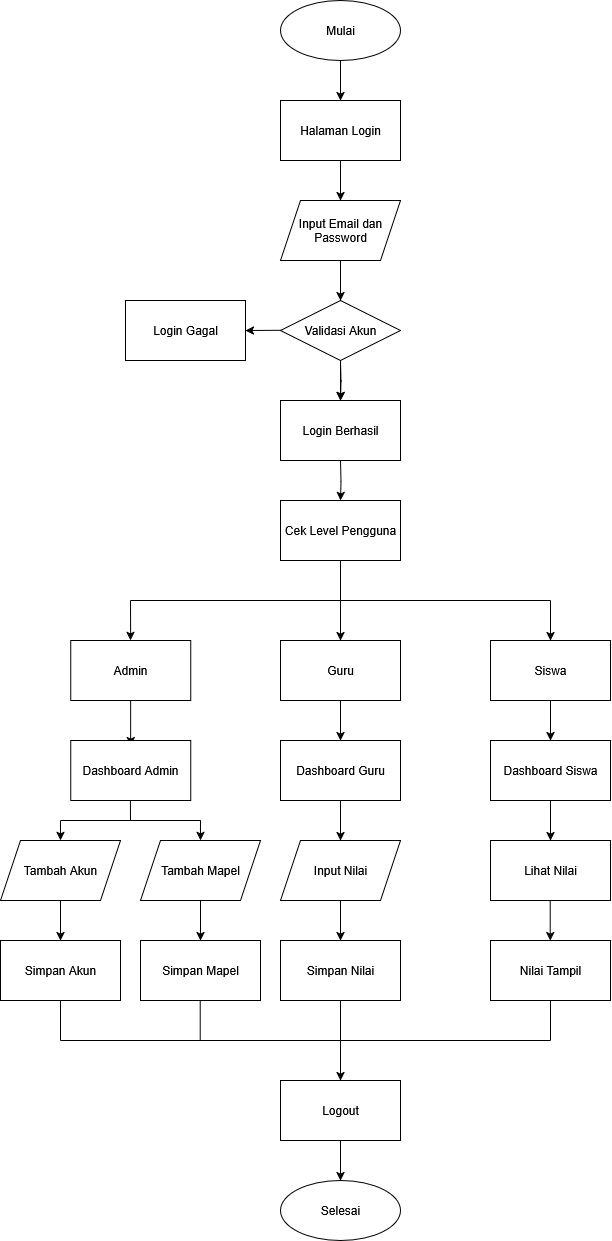

The diagram above was exported from draw.io. Its source (the exported page's mxGraphModel, read from the mxfile embedded in the PNG):
<mxGraphModel dx="972" dy="680" grid="1" gridSize="10" guides="1" tooltips="1" connect="1" arrows="1" fold="1" page="1" pageScale="1" pageWidth="850" pageHeight="1100" math="0" shadow="0">
  <root>
    <mxCell id="0" />
    <mxCell id="1" parent="0" />
    <mxCell id="KamhwzfO7U_B3THdcaQC-2" value="" style="endArrow=classic;html=1;rounded=0;exitX=0.5;exitY=1;exitDx=0;exitDy=0;entryX=0.5;entryY=0;entryDx=0;entryDy=0;" parent="1" source="VyCaQH0A6XY1dFEjHaFG-1" target="KamhwzfO7U_B3THdcaQC-5" edge="1">
      <mxGeometry width="50" height="50" relative="1" as="geometry">
        <mxPoint x="425" y="100" as="sourcePoint" />
        <mxPoint x="425" y="140" as="targetPoint" />
      </mxGeometry>
    </mxCell>
    <mxCell id="KamhwzfO7U_B3THdcaQC-5" value="Halaman Login" style="rounded=0;whiteSpace=wrap;html=1;" parent="1" vertex="1">
      <mxGeometry x="365" y="140" width="120" height="60" as="geometry" />
    </mxCell>
    <mxCell id="KamhwzfO7U_B3THdcaQC-6" value="Input Email dan Password" style="shape=parallelogram;perimeter=parallelogramPerimeter;whiteSpace=wrap;html=1;fixedSize=1;" parent="1" vertex="1">
      <mxGeometry x="365" y="240" width="120" height="60" as="geometry" />
    </mxCell>
    <mxCell id="KamhwzfO7U_B3THdcaQC-10" value="" style="endArrow=classic;html=1;rounded=0;exitX=0.5;exitY=1;exitDx=0;exitDy=0;entryX=0.5;entryY=0;entryDx=0;entryDy=0;" parent="1" source="KamhwzfO7U_B3THdcaQC-5" target="KamhwzfO7U_B3THdcaQC-6" edge="1">
      <mxGeometry width="50" height="50" relative="1" as="geometry">
        <mxPoint x="425" y="200" as="sourcePoint" />
        <mxPoint x="425" y="240" as="targetPoint" />
      </mxGeometry>
    </mxCell>
    <mxCell id="KamhwzfO7U_B3THdcaQC-14" value="" style="endArrow=classic;html=1;rounded=0;exitX=0.5;exitY=1;exitDx=0;exitDy=0;entryX=0.5;entryY=0;entryDx=0;entryDy=0;" parent="1" source="KamhwzfO7U_B3THdcaQC-6" edge="1">
      <mxGeometry width="50" height="50" relative="1" as="geometry">
        <mxPoint x="425" y="300" as="sourcePoint" />
        <mxPoint x="425" y="340" as="targetPoint" />
      </mxGeometry>
    </mxCell>
    <mxCell id="KamhwzfO7U_B3THdcaQC-15" value="" style="endArrow=classic;html=1;rounded=0;exitX=0.5;exitY=1;exitDx=0;exitDy=0;entryX=0.5;entryY=0;entryDx=0;entryDy=0;" parent="1" edge="1">
      <mxGeometry width="50" height="50" relative="1" as="geometry">
        <mxPoint x="425" y="400" as="sourcePoint" />
        <mxPoint x="425" y="440" as="targetPoint" />
      </mxGeometry>
    </mxCell>
    <mxCell id="KamhwzfO7U_B3THdcaQC-18" value="" style="endArrow=classic;html=1;rounded=0;exitX=0;exitY=0.5;exitDx=0;exitDy=0;" parent="1" edge="1">
      <mxGeometry width="50" height="50" relative="1" as="geometry">
        <mxPoint x="370" y="369.76" as="sourcePoint" />
        <mxPoint x="330" y="370" as="targetPoint" />
      </mxGeometry>
    </mxCell>
    <mxCell id="KamhwzfO7U_B3THdcaQC-23" value="" style="edgeStyle=orthogonalEdgeStyle;rounded=0;orthogonalLoop=1;jettySize=auto;html=1;exitX=0.5;exitY=1;exitDx=0;exitDy=0;entryX=0.5;entryY=0;entryDx=0;entryDy=0;" parent="1" edge="1">
      <mxGeometry relative="1" as="geometry">
        <mxPoint x="425" y="440" as="targetPoint" />
        <mxPoint x="425" y="400" as="sourcePoint" />
      </mxGeometry>
    </mxCell>
    <mxCell id="KamhwzfO7U_B3THdcaQC-29" value="" style="edgeStyle=orthogonalEdgeStyle;rounded=0;orthogonalLoop=1;jettySize=auto;html=1;exitX=0.5;exitY=1;exitDx=0;exitDy=0;entryX=0.5;entryY=0;entryDx=0;entryDy=0;" parent="1" target="VyCaQH0A6XY1dFEjHaFG-3" edge="1">
      <mxGeometry relative="1" as="geometry">
        <mxPoint x="425" y="500" as="sourcePoint" />
        <mxPoint x="425" y="540" as="targetPoint" />
        <Array as="points" />
      </mxGeometry>
    </mxCell>
    <mxCell id="KamhwzfO7U_B3THdcaQC-30" value="Guru" style="rounded=0;whiteSpace=wrap;html=1;" parent="1" vertex="1">
      <mxGeometry x="365" y="680" width="120" height="60" as="geometry" />
    </mxCell>
    <mxCell id="KamhwzfO7U_B3THdcaQC-35" value="" style="endArrow=classic;html=1;rounded=0;entryX=0.5;entryY=0;entryDx=0;entryDy=0;" parent="1" target="KamhwzfO7U_B3THdcaQC-30" edge="1">
      <mxGeometry width="50" height="50" relative="1" as="geometry">
        <mxPoint x="425" y="640" as="sourcePoint" />
        <mxPoint x="425" y="680" as="targetPoint" />
      </mxGeometry>
    </mxCell>
    <mxCell id="KamhwzfO7U_B3THdcaQC-36" value="" style="endArrow=none;html=1;rounded=0;entryX=0.5;entryY=1;entryDx=0;entryDy=0;" parent="1" edge="1" target="VyCaQH0A6XY1dFEjHaFG-3">
      <mxGeometry width="50" height="50" relative="1" as="geometry">
        <mxPoint x="425" y="640" as="sourcePoint" />
        <mxPoint x="425" y="600" as="targetPoint" />
      </mxGeometry>
    </mxCell>
    <mxCell id="KamhwzfO7U_B3THdcaQC-37" value="" style="endArrow=none;html=1;rounded=0;" parent="1" edge="1">
      <mxGeometry width="50" height="50" relative="1" as="geometry">
        <mxPoint x="215" y="640" as="sourcePoint" />
        <mxPoint x="425" y="640" as="targetPoint" />
      </mxGeometry>
    </mxCell>
    <mxCell id="KamhwzfO7U_B3THdcaQC-39" value="" style="endArrow=classic;html=1;rounded=0;entryX=0.5;entryY=0;entryDx=0;entryDy=0;" parent="1" target="KamhwzfO7U_B3THdcaQC-40" edge="1">
      <mxGeometry width="50" height="50" relative="1" as="geometry">
        <mxPoint x="215" y="640" as="sourcePoint" />
        <mxPoint x="215.14" y="685" as="targetPoint" />
      </mxGeometry>
    </mxCell>
    <mxCell id="KamhwzfO7U_B3THdcaQC-40" value="Admin" style="rounded=0;whiteSpace=wrap;html=1;" parent="1" vertex="1">
      <mxGeometry x="155.14" y="680" width="120" height="60" as="geometry" />
    </mxCell>
    <mxCell id="KamhwzfO7U_B3THdcaQC-41" value="" style="endArrow=classic;html=1;rounded=0;entryX=0.5;entryY=0;entryDx=0;entryDy=0;" parent="1" target="KamhwzfO7U_B3THdcaQC-42" edge="1">
      <mxGeometry width="50" height="50" relative="1" as="geometry">
        <mxPoint x="635" y="640" as="sourcePoint" />
        <mxPoint x="635" y="680" as="targetPoint" />
      </mxGeometry>
    </mxCell>
    <mxCell id="KamhwzfO7U_B3THdcaQC-42" value="Siswa" style="rounded=0;whiteSpace=wrap;html=1;" parent="1" vertex="1">
      <mxGeometry x="575" y="680" width="120" height="60" as="geometry" />
    </mxCell>
    <mxCell id="KamhwzfO7U_B3THdcaQC-46" value="" style="endArrow=classic;html=1;rounded=0;entryX=0.5;entryY=0;entryDx=0;entryDy=0;" parent="1" edge="1">
      <mxGeometry width="50" height="50" relative="1" as="geometry">
        <mxPoint x="215.14" y="740" as="sourcePoint" />
        <mxPoint x="215.13999999999987" y="785" as="targetPoint" />
      </mxGeometry>
    </mxCell>
    <mxCell id="KamhwzfO7U_B3THdcaQC-47" value="" style="endArrow=classic;html=1;rounded=0;entryX=0.5;entryY=0;entryDx=0;entryDy=0;" parent="1" target="KamhwzfO7U_B3THdcaQC-50" edge="1">
      <mxGeometry width="50" height="50" relative="1" as="geometry">
        <mxPoint x="425" y="740" as="sourcePoint" />
        <mxPoint x="425" y="780" as="targetPoint" />
      </mxGeometry>
    </mxCell>
    <mxCell id="KamhwzfO7U_B3THdcaQC-48" value="" style="endArrow=classic;html=1;rounded=0;" parent="1" edge="1">
      <mxGeometry width="50" height="50" relative="1" as="geometry">
        <mxPoint x="635" y="740" as="sourcePoint" />
        <mxPoint x="635" y="780" as="targetPoint" />
      </mxGeometry>
    </mxCell>
    <mxCell id="KamhwzfO7U_B3THdcaQC-49" value="Dashboard Siswa" style="rounded=0;whiteSpace=wrap;html=1;" parent="1" vertex="1">
      <mxGeometry x="575" y="780" width="120" height="60" as="geometry" />
    </mxCell>
    <mxCell id="KamhwzfO7U_B3THdcaQC-50" value="Dashboard Guru" style="rounded=0;whiteSpace=wrap;html=1;" parent="1" vertex="1">
      <mxGeometry x="365" y="780" width="120" height="60" as="geometry" />
    </mxCell>
    <mxCell id="KamhwzfO7U_B3THdcaQC-51" value="Dashboard Admin" style="rounded=0;whiteSpace=wrap;html=1;" parent="1" vertex="1">
      <mxGeometry x="155.14" y="780" width="120" height="60" as="geometry" />
    </mxCell>
    <mxCell id="KamhwzfO7U_B3THdcaQC-52" value="" style="endArrow=classic;html=1;rounded=0;entryX=0.5;entryY=0;entryDx=0;entryDy=0;" parent="1" edge="1">
      <mxGeometry width="50" height="50" relative="1" as="geometry">
        <mxPoint x="145" y="860" as="sourcePoint" />
        <mxPoint x="144.94" y="880" as="targetPoint" />
      </mxGeometry>
    </mxCell>
    <mxCell id="KamhwzfO7U_B3THdcaQC-53" value="" style="endArrow=classic;html=1;rounded=0;entryX=0.5;entryY=0;entryDx=0;entryDy=0;" parent="1" edge="1">
      <mxGeometry width="50" height="50" relative="1" as="geometry">
        <mxPoint x="285" y="860" as="sourcePoint" />
        <mxPoint x="284.94" y="880" as="targetPoint" />
        <Array as="points" />
      </mxGeometry>
    </mxCell>
    <mxCell id="KamhwzfO7U_B3THdcaQC-56" value="" style="endArrow=none;html=1;rounded=0;" parent="1" edge="1">
      <mxGeometry width="50" height="50" relative="1" as="geometry">
        <mxPoint x="215" y="860" as="sourcePoint" />
        <mxPoint x="214.89999999999998" y="840" as="targetPoint" />
      </mxGeometry>
    </mxCell>
    <mxCell id="KamhwzfO7U_B3THdcaQC-57" value="" style="endArrow=none;html=1;rounded=0;" parent="1" edge="1">
      <mxGeometry width="50" height="50" relative="1" as="geometry">
        <mxPoint x="145.14" y="860" as="sourcePoint" />
        <mxPoint x="285.14" y="860" as="targetPoint" />
      </mxGeometry>
    </mxCell>
    <mxCell id="KamhwzfO7U_B3THdcaQC-63" value="" style="endArrow=classic;html=1;rounded=0;entryX=0.5;entryY=0;entryDx=0;entryDy=0;" parent="1" target="KamhwzfO7U_B3THdcaQC-64" edge="1">
      <mxGeometry width="50" height="50" relative="1" as="geometry">
        <mxPoint x="635" y="840" as="sourcePoint" />
        <mxPoint x="635" y="880" as="targetPoint" />
      </mxGeometry>
    </mxCell>
    <mxCell id="KamhwzfO7U_B3THdcaQC-64" value="Lihat Nilai" style="rounded=0;whiteSpace=wrap;html=1;" parent="1" vertex="1">
      <mxGeometry x="575" y="880" width="120" height="60" as="geometry" />
    </mxCell>
    <mxCell id="KamhwzfO7U_B3THdcaQC-67" value="Tambah Mapel" style="shape=parallelogram;perimeter=parallelogramPerimeter;whiteSpace=wrap;html=1;fixedSize=1;" parent="1" vertex="1">
      <mxGeometry x="225" y="880" width="120" height="60" as="geometry" />
    </mxCell>
    <mxCell id="KamhwzfO7U_B3THdcaQC-68" value="Tambah Akun" style="shape=parallelogram;perimeter=parallelogramPerimeter;whiteSpace=wrap;html=1;fixedSize=1;" parent="1" vertex="1">
      <mxGeometry x="85" y="880" width="120" height="60" as="geometry" />
    </mxCell>
    <mxCell id="KamhwzfO7U_B3THdcaQC-69" value="Input Nilai" style="shape=parallelogram;perimeter=parallelogramPerimeter;whiteSpace=wrap;html=1;fixedSize=1;" parent="1" vertex="1">
      <mxGeometry x="365" y="880" width="120" height="60" as="geometry" />
    </mxCell>
    <mxCell id="KamhwzfO7U_B3THdcaQC-70" value="" style="endArrow=classic;html=1;rounded=0;entryX=0.5;entryY=0;entryDx=0;entryDy=0;exitX=0.5;exitY=1;exitDx=0;exitDy=0;" parent="1" source="KamhwzfO7U_B3THdcaQC-50" edge="1">
      <mxGeometry width="50" height="50" relative="1" as="geometry">
        <mxPoint x="425" y="840" as="sourcePoint" />
        <mxPoint x="425" y="880" as="targetPoint" />
      </mxGeometry>
    </mxCell>
    <mxCell id="KamhwzfO7U_B3THdcaQC-71" value="Nilai Tampil" style="rounded=0;whiteSpace=wrap;html=1;" parent="1" vertex="1">
      <mxGeometry x="575" y="980" width="120" height="60" as="geometry" />
    </mxCell>
    <mxCell id="KamhwzfO7U_B3THdcaQC-72" value="Simpan Nilai" style="rounded=0;whiteSpace=wrap;html=1;" parent="1" vertex="1">
      <mxGeometry x="365" y="980" width="120" height="60" as="geometry" />
    </mxCell>
    <mxCell id="KamhwzfO7U_B3THdcaQC-73" value="" style="endArrow=classic;html=1;rounded=0;entryX=0.5;entryY=0;entryDx=0;entryDy=0;" parent="1" edge="1">
      <mxGeometry width="50" height="50" relative="1" as="geometry">
        <mxPoint x="634.71" y="940" as="sourcePoint" />
        <mxPoint x="634.71" y="980" as="targetPoint" />
      </mxGeometry>
    </mxCell>
    <mxCell id="KamhwzfO7U_B3THdcaQC-74" value="" style="endArrow=classic;html=1;rounded=0;entryX=0.5;entryY=0;entryDx=0;entryDy=0;" parent="1" edge="1">
      <mxGeometry width="50" height="50" relative="1" as="geometry">
        <mxPoint x="425" y="940" as="sourcePoint" />
        <mxPoint x="425" y="980" as="targetPoint" />
      </mxGeometry>
    </mxCell>
    <mxCell id="KamhwzfO7U_B3THdcaQC-75" value="" style="endArrow=classic;html=1;rounded=0;entryX=0.5;entryY=0;entryDx=0;entryDy=0;" parent="1" edge="1">
      <mxGeometry width="50" height="50" relative="1" as="geometry">
        <mxPoint x="425" y="1080" as="sourcePoint" />
        <mxPoint x="425" y="1120" as="targetPoint" />
      </mxGeometry>
    </mxCell>
    <mxCell id="KamhwzfO7U_B3THdcaQC-76" value="" style="endArrow=none;html=1;rounded=0;" parent="1" edge="1">
      <mxGeometry width="50" height="50" relative="1" as="geometry">
        <mxPoint x="425" y="1080" as="sourcePoint" />
        <mxPoint x="425" y="1040" as="targetPoint" />
      </mxGeometry>
    </mxCell>
    <mxCell id="KamhwzfO7U_B3THdcaQC-77" value="" style="endArrow=none;html=1;rounded=0;" parent="1" edge="1">
      <mxGeometry width="50" height="50" relative="1" as="geometry">
        <mxPoint x="145" y="1080" as="sourcePoint" />
        <mxPoint x="425" y="1080" as="targetPoint" />
      </mxGeometry>
    </mxCell>
    <mxCell id="KamhwzfO7U_B3THdcaQC-81" value="" style="endArrow=classic;html=1;rounded=0;entryX=0.5;entryY=0;entryDx=0;entryDy=0;" parent="1" edge="1">
      <mxGeometry width="50" height="50" relative="1" as="geometry">
        <mxPoint x="285" y="940" as="sourcePoint" />
        <mxPoint x="285" y="980" as="targetPoint" />
      </mxGeometry>
    </mxCell>
    <mxCell id="KamhwzfO7U_B3THdcaQC-82" value="Simpan Mapel" style="rounded=0;whiteSpace=wrap;html=1;" parent="1" vertex="1">
      <mxGeometry x="225" y="980" width="120" height="60" as="geometry" />
    </mxCell>
    <mxCell id="KamhwzfO7U_B3THdcaQC-83" value="" style="endArrow=classic;html=1;rounded=0;entryX=0.5;entryY=0;entryDx=0;entryDy=0;" parent="1" edge="1">
      <mxGeometry width="50" height="50" relative="1" as="geometry">
        <mxPoint x="145" y="940" as="sourcePoint" />
        <mxPoint x="145" y="980" as="targetPoint" />
      </mxGeometry>
    </mxCell>
    <mxCell id="KamhwzfO7U_B3THdcaQC-84" value="Simpan Akun" style="rounded=0;whiteSpace=wrap;html=1;" parent="1" vertex="1">
      <mxGeometry x="85" y="980" width="120" height="60" as="geometry" />
    </mxCell>
    <mxCell id="KamhwzfO7U_B3THdcaQC-86" value="" style="endArrow=none;html=1;rounded=0;" parent="1" edge="1">
      <mxGeometry width="50" height="50" relative="1" as="geometry">
        <mxPoint x="145" y="1080" as="sourcePoint" />
        <mxPoint x="145" y="1040" as="targetPoint" />
      </mxGeometry>
    </mxCell>
    <mxCell id="KamhwzfO7U_B3THdcaQC-87" value="" style="endArrow=none;html=1;rounded=0;" parent="1" edge="1">
      <mxGeometry width="50" height="50" relative="1" as="geometry">
        <mxPoint x="635" y="1080" as="sourcePoint" />
        <mxPoint x="635" y="1040" as="targetPoint" />
      </mxGeometry>
    </mxCell>
    <mxCell id="KamhwzfO7U_B3THdcaQC-88" value="" style="endArrow=none;html=1;rounded=0;" parent="1" edge="1">
      <mxGeometry width="50" height="50" relative="1" as="geometry">
        <mxPoint x="284.71000000000004" y="1080" as="sourcePoint" />
        <mxPoint x="284.71000000000004" y="1040" as="targetPoint" />
      </mxGeometry>
    </mxCell>
    <mxCell id="KamhwzfO7U_B3THdcaQC-94" value="Logout" style="rounded=0;whiteSpace=wrap;html=1;" parent="1" vertex="1">
      <mxGeometry x="365" y="1120" width="120" height="60" as="geometry" />
    </mxCell>
    <mxCell id="KamhwzfO7U_B3THdcaQC-96" value="" style="endArrow=classic;html=1;rounded=0;entryX=0.5;entryY=0;entryDx=0;entryDy=0;" parent="1" edge="1">
      <mxGeometry width="50" height="50" relative="1" as="geometry">
        <mxPoint x="425" y="1180" as="sourcePoint" />
        <mxPoint x="425" y="1220" as="targetPoint" />
      </mxGeometry>
    </mxCell>
    <mxCell id="KamhwzfO7U_B3THdcaQC-99" value="" style="endArrow=none;html=1;rounded=0;" parent="1" edge="1">
      <mxGeometry width="50" height="50" relative="1" as="geometry">
        <mxPoint x="425" y="640" as="sourcePoint" />
        <mxPoint x="635" y="640" as="targetPoint" />
      </mxGeometry>
    </mxCell>
    <mxCell id="KamhwzfO7U_B3THdcaQC-101" value="" style="endArrow=none;html=1;rounded=0;" parent="1" edge="1">
      <mxGeometry width="50" height="50" relative="1" as="geometry">
        <mxPoint x="425" y="1080" as="sourcePoint" />
        <mxPoint x="635" y="1080" as="targetPoint" />
      </mxGeometry>
    </mxCell>
    <mxCell id="VyCaQH0A6XY1dFEjHaFG-1" value="Mulai" style="ellipse;whiteSpace=wrap;html=1;" vertex="1" parent="1">
      <mxGeometry x="365" y="40" width="120" height="60" as="geometry" />
    </mxCell>
    <mxCell id="VyCaQH0A6XY1dFEjHaFG-2" value="Selesai" style="ellipse;whiteSpace=wrap;html=1;" vertex="1" parent="1">
      <mxGeometry x="365" y="1220" width="120" height="60" as="geometry" />
    </mxCell>
    <mxCell id="VyCaQH0A6XY1dFEjHaFG-3" value="Cek Level Pengguna" style="rounded=0;whiteSpace=wrap;html=1;" vertex="1" parent="1">
      <mxGeometry x="365" y="540" width="120" height="60" as="geometry" />
    </mxCell>
    <mxCell id="VyCaQH0A6XY1dFEjHaFG-4" value="Validasi Akun" style="rhombus;whiteSpace=wrap;html=1;" vertex="1" parent="1">
      <mxGeometry x="365" y="340" width="120" height="60" as="geometry" />
    </mxCell>
    <mxCell id="VyCaQH0A6XY1dFEjHaFG-5" value="Login Berhasil" style="rounded=0;whiteSpace=wrap;html=1;" vertex="1" parent="1">
      <mxGeometry x="365" y="440" width="120" height="60" as="geometry" />
    </mxCell>
    <mxCell id="VyCaQH0A6XY1dFEjHaFG-7" value="Login Gagal" style="rounded=0;whiteSpace=wrap;html=1;" vertex="1" parent="1">
      <mxGeometry x="210" y="340" width="120" height="60" as="geometry" />
    </mxCell>
  </root>
</mxGraphModel>